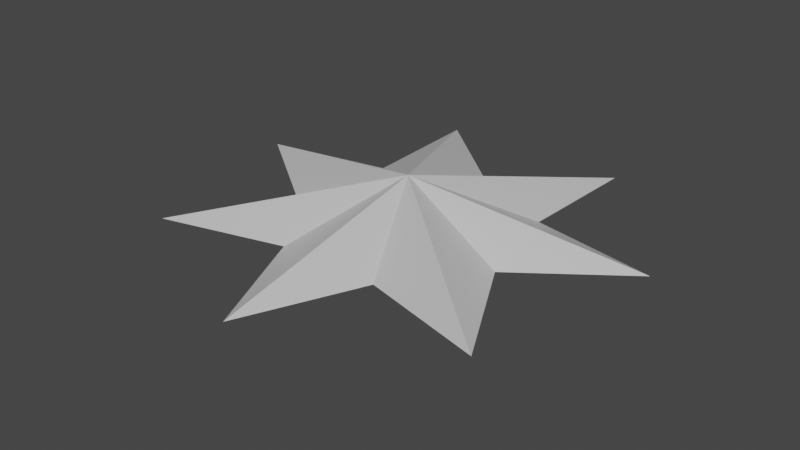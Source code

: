 # Source: Star.blend  (saved by Blender 2.92.15; exported with 4.5.12 LTS)
import bpy
from mathutils import Matrix  # noqa: F401  (used for matrix-valued properties, if any)

bpy.ops.wm.read_factory_settings(use_empty=True)
scene = bpy.context.scene
scene.name = 'Scene'

# ---- collections
col_collection = bpy.data.collections.new('Collection'); scene.collection.children.link(col_collection)

# ---- materials (node trees are filled in below, after node groups)
mat_starwhite = bpy.data.materials.new('StarWhite')
mat_starwhite.use_transparent_shadow = False

# ---- material node trees
mat_starwhite.use_nodes = True; mat_starwhite.node_tree.nodes.clear()
_N = mat_starwhite.node_tree.nodes; _L = mat_starwhite.node_tree.links
n0 = _N.new('ShaderNodeBsdfPrincipled'); n0.name = 'Principled BSDF'; n0.location = (10, 300)
n0.distribution = 'GGX'
n0.subsurface_method = 'BURLEY'
n0.inputs[0].default_value = (1.0, 1.0, 1.0, 1.0)
n0.inputs[1].default_value = 0.5
n0.inputs[3].default_value = 1.45
n0.inputs[27].default_value = (0.0, 0.0, 0.0, 1.0)
n0.inputs[28].default_value = 1.0
n1 = _N.new('ShaderNodeOutputMaterial'); n1.name = 'Material Output'; n1.location = (300, 300)
_L.new(n0.outputs[0], n1.inputs[0])
n1.is_active_output = True

# ---- world
world_world = bpy.data.worlds.new('World'); scene.world = world_world
world_world.use_nodes = True; world_world.node_tree.nodes.clear()
_N = world_world.node_tree.nodes; _L = world_world.node_tree.links
n0 = _N.new('ShaderNodeOutputWorld'); n0.name = 'World Output'; n0.location = (300, 300)
n1 = _N.new('ShaderNodeBackground'); n1.name = 'Background'; n1.location = (10, 300)
n1.inputs[0].default_value = (0.05088, 0.05088, 0.05088, 1.0)
_L.new(n1.outputs[0], n0.inputs[0])
n0.is_active_output = True
world_world.color = (0.05088, 0.05088, 0.05088)
world_world.use_sun_shadow = False
world_world.sun_shadow_jitter_overblur = 0.0

# ---- meshes
me_circle = bpy.data.meshes.new('Circle')
me_circle.from_pydata([(0.0, 0.0, 0.2042), (-3.605e-08, 0.5296, 0.0), (-0.4339, 0.901, 0.0), (-0.4141, 0.3302, 0.0), (-0.9749, 0.2225, 0.0), (-0.5164, -0.1179, 0.0), (-0.7818, -0.6235, 0.0), (-0.2298, -0.4772, 0.0), (-1.51e-07, -1.0, 0.0), (-5.775e-08, 0.0, -0.2042), (0.4339, 0.901, -1.414e-07), (0.4141, 0.3302, -1.349e-07), (0.9749, 0.2225, -3.177e-07), (0.5164, -0.1179, -1.683e-07), (0.7818, -0.6235, -2.548e-07), (0.2298, -0.4772, -7.488e-08)], [], [(0, 1, 2), (0, 2, 3), (0, 3, 4), (0, 4, 5), (0, 5, 6), (0, 6, 7), (0, 7, 8), (0, 8, 15), (0, 15, 14), (0, 14, 13), (0, 13, 12), (0, 12, 11), (0, 11, 10), (0, 10, 1), (9, 1, 10), (9, 10, 11), (9, 11, 12), (9, 12, 13), (9, 13, 14), (9, 14, 15), (9, 15, 8), (9, 8, 7), (9, 7, 6), (9, 6, 5), (9, 5, 4), (9, 4, 3), (9, 3, 2), (9, 2, 1)])
_uv = me_circle.uv_layers.new(name='UVMap')
_uv.uv.foreach_set('vector', [0.5, 0.5, 0.5, 1.0, 0.2831, 0.9505, 0.5, 0.5, 0.2831, 0.9505, 0.1091, 0.8117, 0.5, 0.5, 0.1091, 0.8117, 0.01254, 0.6113, 0.5, 0.5, 0.01254, 0.6113, 0.01254, 0.3887, 0.5, 0.5, 0.01254, 0.3887, 0.1091, 0.1883, 0.5, 0.5, 0.1091, 0.1883, 0.2831, 0.04952, 0.5, 0.5, 0.2831, 0.04952, 0.5, 0.0, 0.5, 0.5, 0.5, 0.0, 0.7169, 0.04952, 0.5, 0.5, 0.7169, 0.04952, 0.8909, 0.1883, 0.5, 0.5, 0.8909, 0.1883, 0.9875, 0.3887, 0.5, 0.5, 0.9875, 0.3887, 0.9875, 0.6113, 0.5, 0.5, 0.9875, 0.6113, 0.8909, 0.8117, 0.5, 0.5, 0.8909, 0.8117, 0.7169, 0.9505, 0.5, 0.5, 0.7169, 0.9505, 0.5, 1.0, 0.5, 0.5, 0.5, 1.0, 0.2831, 0.9505, 0.5, 0.5, 0.2831, 0.9505, 0.1091, 0.8117, 0.5, 0.5, 0.1091, 0.8117, 0.01254, 0.6113, 0.5, 0.5, 0.01254, 0.6113, 0.01254, 0.3887, 0.5, 0.5, 0.01254, 0.3887, 0.1091, 0.1883, 0.5, 0.5, 0.1091, 0.1883, 0.2831, 0.04952, 0.5, 0.5, 0.2831, 0.04952, 0.5, 0.0, 0.5, 0.5, 0.5, 0.0, 0.7169, 0.04952, 0.5, 0.5, 0.7169, 0.04952, 0.8909, 0.1883, 0.5, 0.5, 0.8909, 0.1883, 0.9875, 0.3887, 0.5, 0.5, 0.9875, 0.3887, 0.9875, 0.6113, 0.5, 0.5, 0.9875, 0.6113, 0.8909, 0.8117, 0.5, 0.5, 0.8909, 0.8117, 0.7169, 0.9505, 0.5, 0.5, 0.7169, 0.9505, 0.5, 1.0])
me_circle.materials.append(mat_starwhite)
me_circle.use_remesh_fix_poles = True
me_circle.use_remesh_preserve_attributes = False
me_circle.use_mirror_vertex_groups = False
me_circle.update()

# ---- objects
ob_star = bpy.data.objects.new('Star', me_circle)

# ---- transforms, parenting, visibility, modifiers, constraints
ob_star.location = (0.0, 0.0, 0.0)
ob_star.lineart.crease_threshold = 0.0

# ---- collection membership
col_collection.objects.link(ob_star)

# ---- scene / render settings (as saved in the file)
scene.frame_start = 1; scene.frame_end = 250; scene.frame_set(1)
scene.render.engine = 'BLENDER_EEVEE_NEXT'
scene.cycles.use_denoising = False
scene.cycles.samples = 128
scene.cycles.sampling_pattern = 'TABULATED_SOBOL'
scene.cycles.use_adaptive_sampling = False
scene.cycles.use_light_tree = False
scene.view_settings.view_transform = 'Filmic'
bpy.context.view_layer.update()

# ---- added for rendering (the .blend has no active camera and no usable light): camera, sun
cam_auto = bpy.data.cameras.new('AutoCamera')
cam_auto.lens = 50.0
cam_auto.sensor_width = 36.0
cam_auto.clip_end = 1000.0
ob_auto_camera = bpy.data.objects.new('AutoCamera', cam_auto)
scene.collection.objects.link(ob_auto_camera)
ob_auto_camera.location = (2.54773, -3.10679, 2.03818)
ob_auto_camera.rotation_euler = (1.09748, -7.21219e-08, 0.694738)
scene.camera = ob_auto_camera
light_auto_sun = bpy.data.lights.new('AutoSun', 'SUN')
light_auto_sun.energy = 3.0
light_auto_sun.angle = 0.0523599
ob_auto_sun = bpy.data.objects.new('AutoSun', light_auto_sun)
scene.collection.objects.link(ob_auto_sun)
ob_auto_sun.rotation_euler = (0.872665, 0.174533, 0.523599)
bpy.context.view_layer.update()
